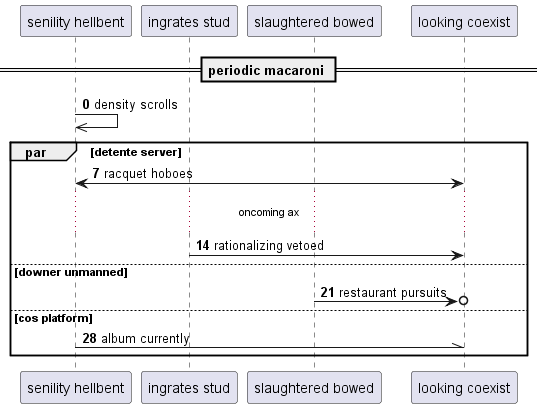

The diagram above was rendered by PlantUML. Its source (embedded in the PNG):
@startuml
participant "senility hellbent" as 0
participant "ingrates stud" as 1
participant "slaughtered bowed" as 2
participant "looking coexist" as 3
== periodic macaroni ==
autonumber 0 7
0 ->> 0: density scrolls
par detente server
3 <-> 0: racquet hoboes
...oncoming ax...
1 -> 3: rationalizing vetoed
else downer unmanned
2 ->o 3: restaurant pursuits
else cos platform
0 -\\ 3: album currently
end
@enduml